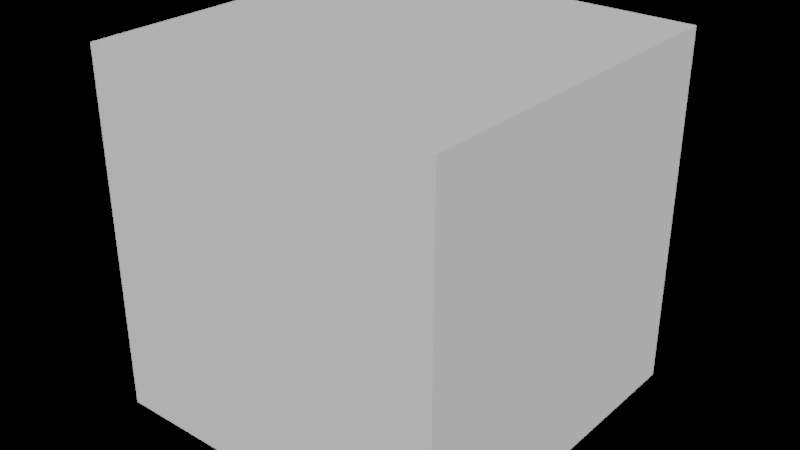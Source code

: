 # Source: Cube.blend  (saved by Blender 2.80.75; exported with 4.5.12 LTS)
import bpy
from mathutils import Matrix  # noqa: F401  (used for matrix-valued properties, if any)

bpy.ops.wm.read_factory_settings(use_empty=True)
scene = bpy.context.scene
scene.name = 'Scene'

# ---- collections
col_objects = bpy.data.collections.new('Objects'); scene.collection.children.link(col_objects)

# ---- world
world_world = bpy.data.worlds.new('World'); scene.world = world_world
world_world.use_nodes = True; world_world.node_tree.nodes.clear()
_N = world_world.node_tree.nodes; _L = world_world.node_tree.links
n0 = _N.new('ShaderNodeOutputWorld'); n0.name = 'World Output'; n0.location = (300, 300)
n1 = _N.new('ShaderNodeBackground'); n1.name = 'Background'; n1.location = (10, 300)
n1.inputs[0].default_value = (0.0, 0.0, 0.0, 1.0)
n1.inputs[1].default_value = 0.0
_L.new(n1.outputs[0], n0.inputs[0])
n0.is_active_output = True
world_world.color = (0.05088, 0.05088, 0.05088)
world_world.use_sun_shadow = False
world_world.sun_shadow_jitter_overblur = 0.0

# ---- meshes
me_cube = bpy.data.meshes.new('Cube')
me_cube.from_pydata([(-1.0, -1.0, -1.0), (-1.0, -1.0, 1.0), (-1.0, 1.0, -1.0), (-1.0, 1.0, 1.0), (1.0, -1.0, -1.0), (1.0, -1.0, 1.0), (1.0, 1.0, -1.0), (1.0, 1.0, 1.0)], [], [(0, 1, 3, 2), (2, 3, 7, 6), (6, 7, 5, 4), (4, 5, 1, 0), (2, 6, 4, 0), (7, 3, 1, 5)])
_uv = me_cube.uv_layers.new(name='UVMap')
_uv.uv.foreach_set('vector', [0.0, 0.0, 1.0, 0.0, 1.0, 1.0, 0.0, 1.0, 0.0, 0.0, 1.0, 0.0, 1.0, 1.0, 0.0, 1.0, 0.0, 0.0, 1.0, 0.0, 1.0, 1.0, 0.0, 1.0, 0.0, 0.0, 1.0, 0.0, 1.0, 1.0, 0.0, 1.0, 0.0, 0.0, 1.0, 0.0, 1.0, 1.0, 0.0, 1.0, 0.0, 0.0, 1.0, 0.0, 1.0, 1.0, 0.0, 1.0])
me_cube.use_remesh_preserve_volume = False
me_cube.use_remesh_preserve_attributes = False
me_cube.use_mirror_vertex_groups = False
me_cube.update()

# ---- objects
ob_cube = bpy.data.objects.new('Cube', me_cube)

# ---- transforms, parenting, visibility, modifiers, constraints
ob_cube.location = (0.0, 0.0, 0.0)
ob_cube.lineart.crease_threshold = 0.0

# ---- collection membership
scene.collection.objects.link(ob_cube)

# ---- scene / render settings (as saved in the file)
scene.frame_start = 1; scene.frame_end = 60; scene.frame_set(1)
scene.render.engine = 'CYCLES'
scene.render.fps = 30
scene.cycles.feature_set = 'EXPERIMENTAL'
scene.cycles.use_denoising = False
scene.cycles.samples = 512
scene.cycles.sampling_pattern = 'TABULATED_SOBOL'
scene.cycles.use_adaptive_sampling = False
scene.cycles.use_light_tree = False
scene.view_settings.view_transform = 'Filmic Log'
bpy.context.view_layer.update()

# ---- added for rendering (the .blend has no active camera and no usable light): camera, sun
cam_auto = bpy.data.cameras.new('AutoCamera')
cam_auto.lens = 50.0
cam_auto.sensor_width = 36.0
cam_auto.clip_end = 1000.0
ob_auto_camera = bpy.data.objects.new('AutoCamera', cam_auto)
scene.collection.objects.link(ob_auto_camera)
ob_auto_camera.location = (3.20507, -3.84609, 2.56406)
ob_auto_camera.rotation_euler = (1.09748, -7.21219e-08, 0.694738)
scene.camera = ob_auto_camera
light_auto_sun = bpy.data.lights.new('AutoSun', 'SUN')
light_auto_sun.energy = 3.0
light_auto_sun.angle = 0.0523599
ob_auto_sun = bpy.data.objects.new('AutoSun', light_auto_sun)
scene.collection.objects.link(ob_auto_sun)
ob_auto_sun.rotation_euler = (0.872665, 0.174533, 0.523599)
bpy.context.view_layer.update()
